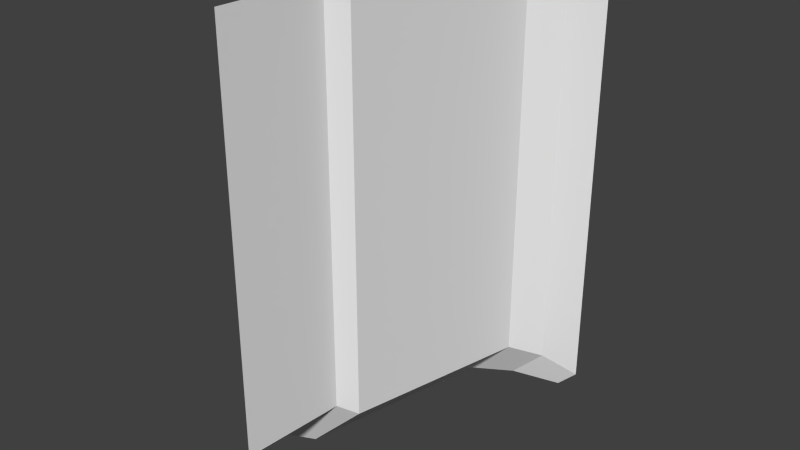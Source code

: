 # Source: TileA_18DiagEndStrRight.blend  (saved by Blender 2.76.0; exported with 4.5.12 LTS)
import bpy
from mathutils import Matrix  # noqa: F401  (used for matrix-valued properties, if any)

bpy.ops.wm.read_factory_settings(use_empty=True)
scene = bpy.context.scene
scene.name = 'Scene'

# ---- collections
col_collection_1 = bpy.data.collections.new('Collection 1'); scene.collection.children.link(col_collection_1)

# ---- world
world_world = bpy.data.worlds.new('World'); scene.world = world_world
world_world.color = (0.05088, 0.05088, 0.05088)
world_world.use_sun_shadow = False
world_world.sun_shadow_jitter_overblur = 0.0
world_world.cycles.sampling_method = 'MANUAL'
world_world.cycles.sample_map_resolution = 256

# ---- meshes
me_plane_177 = bpy.data.meshes.new('Plane.177')
me_plane_177.from_pydata([(0.6213, -3.614e-07, -1.793), (0.6567, 0.9, -1.828), (0.7627, 1.0, -1.934), (0.4142, -4.001e-07, -2.0), (0.8284, 1.585, -2.0), (0.4849, 0.9, -2.0), (0.6971, 1.0, -2.0), (1.0, -9.643e-07, 2.0), (1.0, -1.547e-06, -1.414), (1.05, 0.9, 2.0), (1.05, 0.9, -1.435), (1.2, 1.0, 2.0), (1.2, 1.0, -1.497), (1.47, 2.7, 2.0), (1.47, 2.7, -1.609), (1.7, 2.9, 2.0), (1.7, 2.9, -1.704), (2.0, 3.0, 2.0), (2.0, 3.0, -1.828), (0.6213, -3.614e-07, -1.793), (0.6567, 0.9, -1.828), (0.7627, 1.0, -1.934), (2.0, 3.0, -1.828), (1.05, 0.9, -1.435), (1.2, 1.0, -1.497), (1.47, 2.7, -1.609), (1.0, -2.907e-07, -1.414), (1.7, 2.9, -1.704), (1.478, 2.707, -1.612), (1.035, 0.6298, -1.429), (1.856, 2.952, -1.769), (0.8284, 1.585, -2.0), (1.828, 3.0, -2.0), (1.079, 2.7, -2.0), (1.404, 2.9, -2.0)], [], [(3, 0, 1, 5), (5, 1, 2, 6), (6, 2, 4), (8, 7, 9, 10), (10, 9, 11, 12), (12, 11, 13, 14), (14, 13, 15, 16), (16, 15, 17, 18), (19, 26, 29, 23, 20), (20, 23, 24, 21), (33, 25, 28, 27, 34), (34, 27, 30, 22, 32), (21, 24, 25, 33, 31)])
_uv = me_plane_177.uv_layers.new(name='UVMap')
_uv.uv.foreach_set('vector', [0.07322, 1.729e-07, 0.0, 1.865e-07, 0.0, 0.3, 0.06072, 0.3, 0.06072, 0.3, 0.0, 0.3, 0.0, 0.3333, 0.02322, 0.3333, 0.02322, 0.3333, 0.0, 0.3333, 0.0, 0.5283, 1.0, 0.0, 0.0, 1.865e-07, 0.0, 0.3, 1.0, 0.3, 1.0, 0.3, 0.0, 0.3, 0.0, 0.3333, 1.0, 0.3333, 1.0, 0.3333, 0.0, 0.3333, 0.0, 0.9, 1.0, 0.9, 1.0, 0.9, 0.0, 0.9, 0.0, 0.9667, 1.0, 0.9667, 1.0, 0.9667, 0.0, 0.9667, 0.0, 1.0, 1.0, 1.0, 1.0, 0.0, 0.8661, 2.497e-08, 0.8625, 0.2099, 0.8609, 0.3, 1.0, 0.3, 1.0, 0.3, 0.8609, 0.3, 0.8454, 0.3333, 1.0, 0.3333, 0.9557, 0.9, 0.8174, 0.9, 0.8166, 0.9024, 0.7936, 0.9667, 0.8982, 0.9667, 0.8982, 0.9667, 0.7936, 0.9667, 0.7775, 0.984, 0.7626, 1.0, 0.8232, 1.0, 1.0, 0.3333, 0.8454, 0.3333, 0.8174, 0.9, 0.9557, 0.9, 1.0, 0.5283])
me_plane_177.use_remesh_preserve_volume = False
me_plane_177.use_remesh_preserve_attributes = False
me_plane_177.use_mirror_vertex_groups = False
me_plane_177.update()

# ---- objects
ob_plane_113 = bpy.data.objects.new('Plane.113', me_plane_177)

# ---- transforms, parenting, visibility, modifiers, constraints
ob_plane_113.location = (0.0, 0.0, 0.0)
ob_plane_113.lineart.crease_threshold = 0.0

# ---- collection membership
col_collection_1.objects.link(ob_plane_113)

# ---- scene / render settings (as saved in the file)
scene.frame_start = 1; scene.frame_end = 250; scene.frame_set(1)
scene.render.engine = 'BLENDER_EEVEE_NEXT'
scene.render.resolution_percentage = 50
scene.render.dither_intensity = 0.0
scene.cycles.use_denoising = False
scene.cycles.samples = 10
scene.cycles.sampling_pattern = 'TABULATED_SOBOL'
scene.cycles.light_sampling_threshold = 0.0
scene.cycles.use_adaptive_sampling = False
scene.cycles.use_light_tree = False
scene.cycles.blur_glossy = 0.0
scene.cycles.pixel_filter_type = 'GAUSSIAN'
scene.cycles.sample_clamp_indirect = 0.0
scene.view_settings.view_transform = 'Standard'
bpy.context.view_layer.update()

# ---- added for rendering (the .blend has no active camera and no usable light): camera, sun
cam_auto = bpy.data.cameras.new('AutoCamera')
cam_auto.lens = 50.0
cam_auto.sensor_width = 36.0
cam_auto.clip_end = 1000.0
ob_auto_camera = bpy.data.objects.new('AutoCamera', cam_auto)
scene.collection.objects.link(ob_auto_camera)
ob_auto_camera.location = (6.06032, -4.32386, 3.88257)
ob_auto_camera.rotation_euler = (1.09748, -7.21219e-08, 0.694738)
scene.camera = ob_auto_camera
light_auto_sun = bpy.data.lights.new('AutoSun', 'SUN')
light_auto_sun.energy = 3.0
light_auto_sun.angle = 0.0523599
ob_auto_sun = bpy.data.objects.new('AutoSun', light_auto_sun)
scene.collection.objects.link(ob_auto_sun)
ob_auto_sun.rotation_euler = (0.872665, 0.174533, 0.523599)
bpy.context.view_layer.update()
